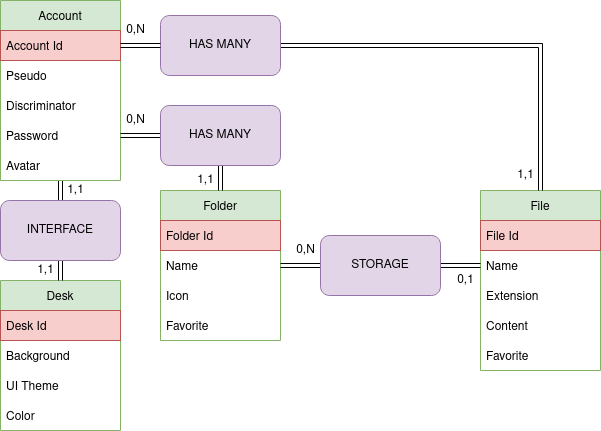

The diagram above was exported from draw.io. Its source (the exported page's mxGraphModel, read from the mxfile embedded in the PNG):
<mxGraphModel dx="828" dy="436" grid="1" gridSize="10" guides="1" tooltips="1" connect="1" arrows="1" fold="1" page="1" pageScale="1" pageWidth="850" pageHeight="1100" background="#ffffff" math="0" shadow="0">
  <root>
    <mxCell id="0" />
    <mxCell id="1" parent="0" />
    <mxCell id="2AUtND9wJ6Iv82gTUH5r-14" style="edgeStyle=orthogonalEdgeStyle;shape=link;rounded=0;orthogonalLoop=1;jettySize=auto;html=1;exitX=0.5;exitY=1;exitDx=0;exitDy=0;entryX=0.5;entryY=0;entryDx=0;entryDy=0;" edge="1" parent="1" source="hjH652itacY236HKw7xN-1" target="2AUtND9wJ6Iv82gTUH5r-6">
      <mxGeometry relative="1" as="geometry" />
    </mxCell>
    <mxCell id="hjH652itacY236HKw7xN-1" value="Account" style="swimlane;fontStyle=0;childLayout=stackLayout;horizontal=1;startSize=30;horizontalStack=0;resizeParent=1;resizeParentMax=0;resizeLast=0;collapsible=1;marginBottom=0;fillColor=#d5e8d4;strokeColor=#82b366;" parent="1" vertex="1">
      <mxGeometry x="160" y="280" width="120" height="180" as="geometry" />
    </mxCell>
    <mxCell id="hjH652itacY236HKw7xN-2" value="Account Id" style="text;strokeColor=#b85450;fillColor=#f8cecc;align=left;verticalAlign=middle;spacingLeft=4;spacingRight=4;overflow=hidden;points=[[0,0.5],[1,0.5]];portConstraint=eastwest;rotatable=0;" parent="hjH652itacY236HKw7xN-1" vertex="1">
      <mxGeometry y="30" width="120" height="30" as="geometry" />
    </mxCell>
    <mxCell id="hjH652itacY236HKw7xN-3" value="Pseudo" style="text;strokeColor=none;fillColor=none;align=left;verticalAlign=middle;spacingLeft=4;spacingRight=4;overflow=hidden;points=[[0,0.5],[1,0.5]];portConstraint=eastwest;rotatable=0;" parent="hjH652itacY236HKw7xN-1" vertex="1">
      <mxGeometry y="60" width="120" height="30" as="geometry" />
    </mxCell>
    <mxCell id="hjH652itacY236HKw7xN-4" value="Discriminator" style="text;strokeColor=none;fillColor=none;align=left;verticalAlign=middle;spacingLeft=4;spacingRight=4;overflow=hidden;points=[[0,0.5],[1,0.5]];portConstraint=eastwest;rotatable=0;" parent="hjH652itacY236HKw7xN-1" vertex="1">
      <mxGeometry y="90" width="120" height="30" as="geometry" />
    </mxCell>
    <mxCell id="hjH652itacY236HKw7xN-5" value="Password" style="text;strokeColor=none;fillColor=none;align=left;verticalAlign=middle;spacingLeft=4;spacingRight=4;overflow=hidden;points=[[0,0.5],[1,0.5]];portConstraint=eastwest;rotatable=0;" parent="hjH652itacY236HKw7xN-1" vertex="1">
      <mxGeometry y="120" width="120" height="30" as="geometry" />
    </mxCell>
    <mxCell id="hjH652itacY236HKw7xN-6" value="Avatar" style="text;strokeColor=none;fillColor=none;align=left;verticalAlign=middle;spacingLeft=4;spacingRight=4;overflow=hidden;points=[[0,0.5],[1,0.5]];portConstraint=eastwest;rotatable=0;" parent="hjH652itacY236HKw7xN-1" vertex="1">
      <mxGeometry y="150" width="120" height="30" as="geometry" />
    </mxCell>
    <mxCell id="hjH652itacY236HKw7xN-7" value="Folder" style="swimlane;fontStyle=0;childLayout=stackLayout;horizontal=1;startSize=30;horizontalStack=0;resizeParent=1;resizeParentMax=0;resizeLast=0;collapsible=1;marginBottom=0;fillColor=#d5e8d4;strokeColor=#82b366;" parent="1" vertex="1">
      <mxGeometry x="320" y="470" width="120" height="150" as="geometry" />
    </mxCell>
    <mxCell id="hjH652itacY236HKw7xN-8" value="Folder Id" style="text;strokeColor=#b85450;fillColor=#f8cecc;align=left;verticalAlign=middle;spacingLeft=4;spacingRight=4;overflow=hidden;points=[[0,0.5],[1,0.5]];portConstraint=eastwest;rotatable=0;" parent="hjH652itacY236HKw7xN-7" vertex="1">
      <mxGeometry y="30" width="120" height="30" as="geometry" />
    </mxCell>
    <mxCell id="hjH652itacY236HKw7xN-9" value="Name" style="text;strokeColor=none;fillColor=none;align=left;verticalAlign=middle;spacingLeft=4;spacingRight=4;overflow=hidden;points=[[0,0.5],[1,0.5]];portConstraint=eastwest;rotatable=0;" parent="hjH652itacY236HKw7xN-7" vertex="1">
      <mxGeometry y="60" width="120" height="30" as="geometry" />
    </mxCell>
    <mxCell id="hjH652itacY236HKw7xN-10" value="Icon" style="text;strokeColor=none;fillColor=none;align=left;verticalAlign=middle;spacingLeft=4;spacingRight=4;overflow=hidden;points=[[0,0.5],[1,0.5]];portConstraint=eastwest;rotatable=0;" parent="hjH652itacY236HKw7xN-7" vertex="1">
      <mxGeometry y="90" width="120" height="30" as="geometry" />
    </mxCell>
    <mxCell id="2AUtND9wJ6Iv82gTUH5r-34" value="Favorite" style="text;strokeColor=none;fillColor=none;align=left;verticalAlign=middle;spacingLeft=4;spacingRight=4;overflow=hidden;points=[[0,0.5],[1,0.5]];portConstraint=eastwest;rotatable=0;" vertex="1" parent="hjH652itacY236HKw7xN-7">
      <mxGeometry y="120" width="120" height="30" as="geometry" />
    </mxCell>
    <mxCell id="hjH652itacY236HKw7xN-11" value="File" style="swimlane;fontStyle=0;childLayout=stackLayout;horizontal=1;startSize=30;horizontalStack=0;resizeParent=1;resizeParentMax=0;resizeLast=0;collapsible=1;marginBottom=0;fillColor=#d5e8d4;strokeColor=#82b366;" parent="1" vertex="1">
      <mxGeometry x="640" y="470" width="120" height="180" as="geometry" />
    </mxCell>
    <mxCell id="hjH652itacY236HKw7xN-12" value="File Id" style="text;strokeColor=#b85450;fillColor=#f8cecc;align=left;verticalAlign=middle;spacingLeft=4;spacingRight=4;overflow=hidden;points=[[0,0.5],[1,0.5]];portConstraint=eastwest;rotatable=0;" parent="hjH652itacY236HKw7xN-11" vertex="1">
      <mxGeometry y="30" width="120" height="30" as="geometry" />
    </mxCell>
    <mxCell id="hjH652itacY236HKw7xN-13" value="Name" style="text;strokeColor=none;fillColor=none;align=left;verticalAlign=middle;spacingLeft=4;spacingRight=4;overflow=hidden;points=[[0,0.5],[1,0.5]];portConstraint=eastwest;rotatable=0;" parent="hjH652itacY236HKw7xN-11" vertex="1">
      <mxGeometry y="60" width="120" height="30" as="geometry" />
    </mxCell>
    <mxCell id="hjH652itacY236HKw7xN-15" value="Extension" style="text;strokeColor=none;fillColor=none;align=left;verticalAlign=middle;spacingLeft=4;spacingRight=4;overflow=hidden;points=[[0,0.5],[1,0.5]];portConstraint=eastwest;rotatable=0;" parent="hjH652itacY236HKw7xN-11" vertex="1">
      <mxGeometry y="90" width="120" height="30" as="geometry" />
    </mxCell>
    <mxCell id="hjH652itacY236HKw7xN-16" value="Content" style="text;strokeColor=none;fillColor=none;align=left;verticalAlign=middle;spacingLeft=4;spacingRight=4;overflow=hidden;points=[[0,0.5],[1,0.5]];portConstraint=eastwest;rotatable=0;" parent="hjH652itacY236HKw7xN-11" vertex="1">
      <mxGeometry y="120" width="120" height="30" as="geometry" />
    </mxCell>
    <mxCell id="2AUtND9wJ6Iv82gTUH5r-35" value="Favorite" style="text;strokeColor=none;fillColor=none;align=left;verticalAlign=middle;spacingLeft=4;spacingRight=4;overflow=hidden;points=[[0,0.5],[1,0.5]];portConstraint=eastwest;rotatable=0;" vertex="1" parent="hjH652itacY236HKw7xN-11">
      <mxGeometry y="150" width="120" height="30" as="geometry" />
    </mxCell>
    <mxCell id="2AUtND9wJ6Iv82gTUH5r-21" style="edgeStyle=orthogonalEdgeStyle;shape=link;rounded=0;orthogonalLoop=1;jettySize=auto;html=1;exitX=0;exitY=0.5;exitDx=0;exitDy=0;entryX=1;entryY=0.5;entryDx=0;entryDy=0;" edge="1" parent="1" source="hjH652itacY236HKw7xN-21" target="hjH652itacY236HKw7xN-5">
      <mxGeometry relative="1" as="geometry" />
    </mxCell>
    <mxCell id="2AUtND9wJ6Iv82gTUH5r-22" style="edgeStyle=orthogonalEdgeStyle;shape=link;rounded=0;orthogonalLoop=1;jettySize=auto;html=1;exitX=0.5;exitY=1;exitDx=0;exitDy=0;entryX=0.5;entryY=0;entryDx=0;entryDy=0;" edge="1" parent="1" source="hjH652itacY236HKw7xN-21" target="hjH652itacY236HKw7xN-7">
      <mxGeometry relative="1" as="geometry" />
    </mxCell>
    <mxCell id="hjH652itacY236HKw7xN-21" value="HAS MANY" style="rounded=1;whiteSpace=wrap;html=1;fillColor=#e1d5e7;strokeColor=#9673a6;" parent="1" vertex="1">
      <mxGeometry x="320" y="385" width="120" height="60" as="geometry" />
    </mxCell>
    <mxCell id="2AUtND9wJ6Iv82gTUH5r-26" style="edgeStyle=orthogonalEdgeStyle;shape=link;rounded=0;orthogonalLoop=1;jettySize=auto;html=1;exitX=0;exitY=0.5;exitDx=0;exitDy=0;entryX=1;entryY=0.5;entryDx=0;entryDy=0;" edge="1" parent="1" source="hjH652itacY236HKw7xN-22" target="hjH652itacY236HKw7xN-9">
      <mxGeometry relative="1" as="geometry" />
    </mxCell>
    <mxCell id="2AUtND9wJ6Iv82gTUH5r-27" style="edgeStyle=orthogonalEdgeStyle;shape=link;rounded=0;orthogonalLoop=1;jettySize=auto;html=1;exitX=1;exitY=0.5;exitDx=0;exitDy=0;entryX=0;entryY=0.5;entryDx=0;entryDy=0;" edge="1" parent="1" source="hjH652itacY236HKw7xN-22" target="hjH652itacY236HKw7xN-13">
      <mxGeometry relative="1" as="geometry" />
    </mxCell>
    <mxCell id="hjH652itacY236HKw7xN-22" value="STORAGE" style="rounded=1;whiteSpace=wrap;html=1;fillColor=#e1d5e7;strokeColor=#9673a6;" parent="1" vertex="1">
      <mxGeometry x="480" y="515" width="120" height="60" as="geometry" />
    </mxCell>
    <mxCell id="2AUtND9wJ6Iv82gTUH5r-32" style="edgeStyle=orthogonalEdgeStyle;shape=link;rounded=0;orthogonalLoop=1;jettySize=auto;html=1;exitX=1;exitY=0.5;exitDx=0;exitDy=0;entryX=0.5;entryY=0;entryDx=0;entryDy=0;" edge="1" parent="1" source="hjH652itacY236HKw7xN-24" target="hjH652itacY236HKw7xN-11">
      <mxGeometry relative="1" as="geometry" />
    </mxCell>
    <mxCell id="hjH652itacY236HKw7xN-24" value="HAS MANY" style="rounded=1;whiteSpace=wrap;html=1;fillColor=#e1d5e7;strokeColor=#9673a6;" parent="1" vertex="1">
      <mxGeometry x="320" y="295" width="120" height="60" as="geometry" />
    </mxCell>
    <mxCell id="2AUtND9wJ6Iv82gTUH5r-1" value="Desk" style="swimlane;fontStyle=0;childLayout=stackLayout;horizontal=1;startSize=30;horizontalStack=0;resizeParent=1;resizeParentMax=0;resizeLast=0;collapsible=1;marginBottom=0;fillColor=#d5e8d4;strokeColor=#82b366;" vertex="1" parent="1">
      <mxGeometry x="160" y="560" width="120" height="150" as="geometry" />
    </mxCell>
    <mxCell id="2AUtND9wJ6Iv82gTUH5r-2" value="Desk Id" style="text;strokeColor=#b85450;fillColor=#f8cecc;align=left;verticalAlign=middle;spacingLeft=4;spacingRight=4;overflow=hidden;points=[[0,0.5],[1,0.5]];portConstraint=eastwest;rotatable=0;" vertex="1" parent="2AUtND9wJ6Iv82gTUH5r-1">
      <mxGeometry y="30" width="120" height="30" as="geometry" />
    </mxCell>
    <mxCell id="2AUtND9wJ6Iv82gTUH5r-3" value="Background" style="text;strokeColor=none;fillColor=none;align=left;verticalAlign=middle;spacingLeft=4;spacingRight=4;overflow=hidden;points=[[0,0.5],[1,0.5]];portConstraint=eastwest;rotatable=0;" vertex="1" parent="2AUtND9wJ6Iv82gTUH5r-1">
      <mxGeometry y="60" width="120" height="30" as="geometry" />
    </mxCell>
    <mxCell id="2AUtND9wJ6Iv82gTUH5r-4" value="UI Theme" style="text;strokeColor=none;fillColor=none;align=left;verticalAlign=middle;spacingLeft=4;spacingRight=4;overflow=hidden;points=[[0,0.5],[1,0.5]];portConstraint=eastwest;rotatable=0;" vertex="1" parent="2AUtND9wJ6Iv82gTUH5r-1">
      <mxGeometry y="90" width="120" height="30" as="geometry" />
    </mxCell>
    <mxCell id="2AUtND9wJ6Iv82gTUH5r-5" value="Color" style="text;strokeColor=none;fillColor=none;align=left;verticalAlign=middle;spacingLeft=4;spacingRight=4;overflow=hidden;points=[[0,0.5],[1,0.5]];portConstraint=eastwest;rotatable=0;" vertex="1" parent="2AUtND9wJ6Iv82gTUH5r-1">
      <mxGeometry y="120" width="120" height="30" as="geometry" />
    </mxCell>
    <mxCell id="2AUtND9wJ6Iv82gTUH5r-15" style="edgeStyle=orthogonalEdgeStyle;shape=link;rounded=0;orthogonalLoop=1;jettySize=auto;html=1;exitX=0.5;exitY=1;exitDx=0;exitDy=0;entryX=0.5;entryY=0;entryDx=0;entryDy=0;" edge="1" parent="1" source="2AUtND9wJ6Iv82gTUH5r-6" target="2AUtND9wJ6Iv82gTUH5r-1">
      <mxGeometry relative="1" as="geometry" />
    </mxCell>
    <mxCell id="2AUtND9wJ6Iv82gTUH5r-6" value="INTERFACE" style="rounded=1;whiteSpace=wrap;html=1;fillColor=#e1d5e7;strokeColor=#9673a6;" vertex="1" parent="1">
      <mxGeometry x="160" y="480" width="120" height="60" as="geometry" />
    </mxCell>
    <mxCell id="2AUtND9wJ6Iv82gTUH5r-16" value="&lt;div&gt;1,1&lt;/div&gt;" style="text;html=1;align=center;verticalAlign=middle;resizable=0;points=[];autosize=1;strokeColor=none;fillColor=none;" vertex="1" parent="1">
      <mxGeometry x="220" y="460" width="30" height="20" as="geometry" />
    </mxCell>
    <mxCell id="2AUtND9wJ6Iv82gTUH5r-20" value="&lt;div&gt;1,1&lt;/div&gt;" style="text;html=1;align=center;verticalAlign=middle;resizable=0;points=[];autosize=1;strokeColor=none;fillColor=none;" vertex="1" parent="1">
      <mxGeometry x="190" y="540" width="30" height="20" as="geometry" />
    </mxCell>
    <mxCell id="2AUtND9wJ6Iv82gTUH5r-23" value="0,N" style="text;html=1;align=center;verticalAlign=middle;resizable=0;points=[];autosize=1;strokeColor=none;fillColor=none;" vertex="1" parent="1">
      <mxGeometry x="280" y="390" width="30" height="20" as="geometry" />
    </mxCell>
    <mxCell id="2AUtND9wJ6Iv82gTUH5r-25" value="&lt;div&gt;1,1&lt;/div&gt;" style="text;html=1;align=center;verticalAlign=middle;resizable=0;points=[];autosize=1;strokeColor=none;fillColor=none;" vertex="1" parent="1">
      <mxGeometry x="350" y="450" width="30" height="20" as="geometry" />
    </mxCell>
    <mxCell id="2AUtND9wJ6Iv82gTUH5r-28" value="&lt;div&gt;0,1&lt;/div&gt;" style="text;html=1;align=center;verticalAlign=middle;resizable=0;points=[];autosize=1;strokeColor=none;fillColor=none;" vertex="1" parent="1">
      <mxGeometry x="610" y="550" width="30" height="20" as="geometry" />
    </mxCell>
    <mxCell id="2AUtND9wJ6Iv82gTUH5r-29" value="&lt;div&gt;0,N&lt;/div&gt;" style="text;html=1;align=center;verticalAlign=middle;resizable=0;points=[];autosize=1;strokeColor=none;fillColor=none;" vertex="1" parent="1">
      <mxGeometry x="450" y="520" width="30" height="20" as="geometry" />
    </mxCell>
    <mxCell id="2AUtND9wJ6Iv82gTUH5r-30" style="edgeStyle=orthogonalEdgeStyle;shape=link;rounded=0;orthogonalLoop=1;jettySize=auto;html=1;exitX=1;exitY=0.5;exitDx=0;exitDy=0;entryX=0;entryY=0.5;entryDx=0;entryDy=0;" edge="1" parent="1" source="hjH652itacY236HKw7xN-2" target="hjH652itacY236HKw7xN-24">
      <mxGeometry relative="1" as="geometry" />
    </mxCell>
    <mxCell id="2AUtND9wJ6Iv82gTUH5r-31" value="0,N" style="text;html=1;align=center;verticalAlign=middle;resizable=0;points=[];autosize=1;strokeColor=none;fillColor=none;" vertex="1" parent="1">
      <mxGeometry x="280" y="300" width="30" height="20" as="geometry" />
    </mxCell>
    <mxCell id="2AUtND9wJ6Iv82gTUH5r-33" value="&lt;div&gt;1,1&lt;/div&gt;" style="text;html=1;align=center;verticalAlign=middle;resizable=0;points=[];autosize=1;strokeColor=none;fillColor=none;" vertex="1" parent="1">
      <mxGeometry x="670" y="445" width="30" height="20" as="geometry" />
    </mxCell>
  </root>
</mxGraphModel>